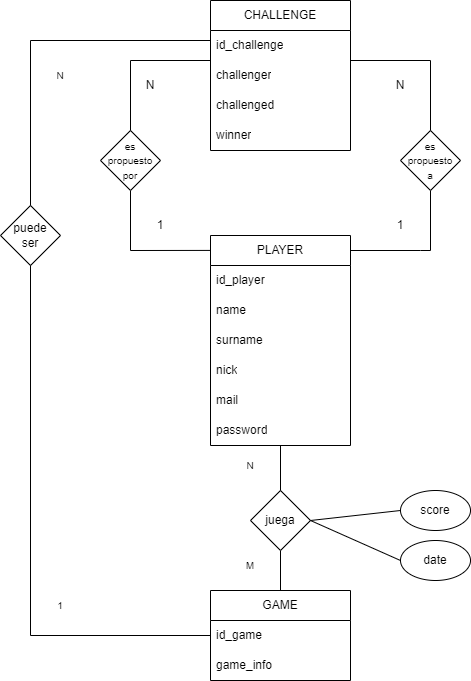

The diagram above was exported from draw.io. Its source (the exported page's mxGraphModel, read from the mxfile embedded in the PNG):
<mxGraphModel dx="1422" dy="794" grid="1" gridSize="10" guides="1" tooltips="1" connect="1" arrows="1" fold="1" page="1" pageScale="1" pageWidth="827" pageHeight="1169" math="0" shadow="0">
  <root>
    <mxCell id="0" />
    <mxCell id="1" parent="0" />
    <mxCell id="FPNQCI4ufdo90ZtRGxUn-30" style="edgeStyle=orthogonalEdgeStyle;rounded=0;orthogonalLoop=1;jettySize=auto;html=1;endArrow=none;endFill=0;startArrow=none;" parent="1" source="FPNQCI4ufdo90ZtRGxUn-33" edge="1">
      <mxGeometry relative="1" as="geometry">
        <mxPoint x="540" y="570" as="targetPoint" />
        <Array as="points">
          <mxPoint x="550" y="570" />
        </Array>
      </mxGeometry>
    </mxCell>
    <mxCell id="FPNQCI4ufdo90ZtRGxUn-1" value="CHALLENGE" style="swimlane;fontStyle=0;childLayout=stackLayout;horizontal=1;startSize=30;horizontalStack=0;resizeParent=1;resizeParentMax=0;resizeLast=0;collapsible=1;marginBottom=0;whiteSpace=wrap;html=1;" parent="1" vertex="1">
      <mxGeometry x="330" y="320" width="140" height="150" as="geometry" />
    </mxCell>
    <mxCell id="FPNQCI4ufdo90ZtRGxUn-2" value="id_challenge" style="text;strokeColor=none;fillColor=none;align=left;verticalAlign=middle;spacingLeft=4;spacingRight=4;overflow=hidden;points=[[0,0.5],[1,0.5]];portConstraint=eastwest;rotatable=0;whiteSpace=wrap;html=1;" parent="FPNQCI4ufdo90ZtRGxUn-1" vertex="1">
      <mxGeometry y="30" width="140" height="30" as="geometry" />
    </mxCell>
    <mxCell id="FPNQCI4ufdo90ZtRGxUn-3" value="challenger" style="text;strokeColor=none;fillColor=none;align=left;verticalAlign=middle;spacingLeft=4;spacingRight=4;overflow=hidden;points=[[0,0.5],[1,0.5]];portConstraint=eastwest;rotatable=0;whiteSpace=wrap;html=1;" parent="FPNQCI4ufdo90ZtRGxUn-1" vertex="1">
      <mxGeometry y="60" width="140" height="30" as="geometry" />
    </mxCell>
    <mxCell id="FPNQCI4ufdo90ZtRGxUn-4" value="challenged" style="text;strokeColor=none;fillColor=none;align=left;verticalAlign=middle;spacingLeft=4;spacingRight=4;overflow=hidden;points=[[0,0.5],[1,0.5]];portConstraint=eastwest;rotatable=0;whiteSpace=wrap;html=1;" parent="FPNQCI4ufdo90ZtRGxUn-1" vertex="1">
      <mxGeometry y="90" width="140" height="30" as="geometry" />
    </mxCell>
    <mxCell id="FPNQCI4ufdo90ZtRGxUn-63" value="winner" style="text;strokeColor=none;fillColor=none;align=left;verticalAlign=middle;spacingLeft=4;spacingRight=4;overflow=hidden;points=[[0,0.5],[1,0.5]];portConstraint=eastwest;rotatable=0;whiteSpace=wrap;html=1;" parent="FPNQCI4ufdo90ZtRGxUn-1" vertex="1">
      <mxGeometry y="120" width="140" height="30" as="geometry" />
    </mxCell>
    <mxCell id="FPNQCI4ufdo90ZtRGxUn-48" style="edgeStyle=orthogonalEdgeStyle;rounded=0;orthogonalLoop=1;jettySize=auto;html=1;endArrow=none;endFill=0;startArrow=none;" parent="1" source="FPNQCI4ufdo90ZtRGxUn-50" target="FPNQCI4ufdo90ZtRGxUn-46" edge="1">
      <mxGeometry relative="1" as="geometry" />
    </mxCell>
    <mxCell id="FPNQCI4ufdo90ZtRGxUn-21" value="PLAYER" style="swimlane;fontStyle=0;childLayout=stackLayout;horizontal=1;startSize=30;horizontalStack=0;resizeParent=1;resizeParentMax=0;resizeLast=0;collapsible=1;marginBottom=0;whiteSpace=wrap;html=1;" parent="1" vertex="1">
      <mxGeometry x="330" y="555" width="140" height="210" as="geometry" />
    </mxCell>
    <mxCell id="FPNQCI4ufdo90ZtRGxUn-22" value="id_player" style="text;strokeColor=none;fillColor=none;align=left;verticalAlign=middle;spacingLeft=4;spacingRight=4;overflow=hidden;points=[[0,0.5],[1,0.5]];portConstraint=eastwest;rotatable=0;whiteSpace=wrap;html=1;" parent="FPNQCI4ufdo90ZtRGxUn-21" vertex="1">
      <mxGeometry y="30" width="140" height="30" as="geometry" />
    </mxCell>
    <mxCell id="FPNQCI4ufdo90ZtRGxUn-73" value="name" style="text;strokeColor=none;fillColor=none;align=left;verticalAlign=middle;spacingLeft=4;spacingRight=4;overflow=hidden;points=[[0,0.5],[1,0.5]];portConstraint=eastwest;rotatable=0;whiteSpace=wrap;html=1;" parent="FPNQCI4ufdo90ZtRGxUn-21" vertex="1">
      <mxGeometry y="60" width="140" height="30" as="geometry" />
    </mxCell>
    <mxCell id="FPNQCI4ufdo90ZtRGxUn-74" value="surname" style="text;strokeColor=none;fillColor=none;align=left;verticalAlign=middle;spacingLeft=4;spacingRight=4;overflow=hidden;points=[[0,0.5],[1,0.5]];portConstraint=eastwest;rotatable=0;whiteSpace=wrap;html=1;" parent="FPNQCI4ufdo90ZtRGxUn-21" vertex="1">
      <mxGeometry y="90" width="140" height="30" as="geometry" />
    </mxCell>
    <mxCell id="FPNQCI4ufdo90ZtRGxUn-75" value="nick" style="text;strokeColor=none;fillColor=none;align=left;verticalAlign=middle;spacingLeft=4;spacingRight=4;overflow=hidden;points=[[0,0.5],[1,0.5]];portConstraint=eastwest;rotatable=0;whiteSpace=wrap;html=1;" parent="FPNQCI4ufdo90ZtRGxUn-21" vertex="1">
      <mxGeometry y="120" width="140" height="30" as="geometry" />
    </mxCell>
    <mxCell id="FPNQCI4ufdo90ZtRGxUn-76" value="mail" style="text;strokeColor=none;fillColor=none;align=left;verticalAlign=middle;spacingLeft=4;spacingRight=4;overflow=hidden;points=[[0,0.5],[1,0.5]];portConstraint=eastwest;rotatable=0;whiteSpace=wrap;html=1;" parent="FPNQCI4ufdo90ZtRGxUn-21" vertex="1">
      <mxGeometry y="150" width="140" height="30" as="geometry" />
    </mxCell>
    <mxCell id="FPNQCI4ufdo90ZtRGxUn-77" value="password" style="text;strokeColor=none;fillColor=none;align=left;verticalAlign=middle;spacingLeft=4;spacingRight=4;overflow=hidden;points=[[0,0.5],[1,0.5]];portConstraint=eastwest;rotatable=0;whiteSpace=wrap;html=1;" parent="FPNQCI4ufdo90ZtRGxUn-21" vertex="1">
      <mxGeometry y="180" width="140" height="30" as="geometry" />
    </mxCell>
    <mxCell id="FPNQCI4ufdo90ZtRGxUn-39" value="" style="edgeStyle=orthogonalEdgeStyle;rounded=0;orthogonalLoop=1;jettySize=auto;html=1;endArrow=none;endFill=0;startArrow=none;" parent="1" source="FPNQCI4ufdo90ZtRGxUn-31" edge="1">
      <mxGeometry relative="1" as="geometry">
        <mxPoint x="330" y="380" as="sourcePoint" />
        <mxPoint x="250" y="570" as="targetPoint" />
      </mxGeometry>
    </mxCell>
    <mxCell id="FPNQCI4ufdo90ZtRGxUn-33" value="&lt;font style=&quot;font-size: 10px;&quot;&gt;es &lt;br&gt;propuesto &lt;br&gt;a&lt;/font&gt;" style="rhombus;whiteSpace=wrap;html=1;" parent="1" vertex="1">
      <mxGeometry x="520" y="450" width="60" height="60" as="geometry" />
    </mxCell>
    <mxCell id="FPNQCI4ufdo90ZtRGxUn-43" value="" style="edgeStyle=orthogonalEdgeStyle;rounded=0;orthogonalLoop=1;jettySize=auto;html=1;endArrow=none;endFill=0;" parent="1" source="FPNQCI4ufdo90ZtRGxUn-1" target="FPNQCI4ufdo90ZtRGxUn-33" edge="1">
      <mxGeometry relative="1" as="geometry">
        <mxPoint x="470" y="380.0000000000002" as="sourcePoint" />
        <mxPoint x="580" y="610" as="targetPoint" />
        <Array as="points">
          <mxPoint x="550" y="380" />
        </Array>
      </mxGeometry>
    </mxCell>
    <mxCell id="FPNQCI4ufdo90ZtRGxUn-31" value="&lt;font style=&quot;font-size: 10px;&quot;&gt;es &lt;br&gt;propuesto por&lt;/font&gt;" style="rhombus;whiteSpace=wrap;html=1;" parent="1" vertex="1">
      <mxGeometry x="220" y="450" width="60" height="60" as="geometry" />
    </mxCell>
    <mxCell id="FPNQCI4ufdo90ZtRGxUn-44" value="" style="edgeStyle=orthogonalEdgeStyle;rounded=0;orthogonalLoop=1;jettySize=auto;html=1;endArrow=none;endFill=0;" parent="1" source="FPNQCI4ufdo90ZtRGxUn-1" target="FPNQCI4ufdo90ZtRGxUn-31" edge="1">
      <mxGeometry relative="1" as="geometry">
        <mxPoint x="330" y="380.0000000000002" as="sourcePoint" />
        <mxPoint x="220" y="590" as="targetPoint" />
        <Array as="points">
          <mxPoint x="250" y="380" />
        </Array>
      </mxGeometry>
    </mxCell>
    <mxCell id="FPNQCI4ufdo90ZtRGxUn-58" style="edgeStyle=orthogonalEdgeStyle;rounded=0;orthogonalLoop=1;jettySize=auto;html=1;endArrow=none;endFill=0;" parent="1" source="FPNQCI4ufdo90ZtRGxUn-46" edge="1">
      <mxGeometry relative="1" as="geometry">
        <mxPoint x="150" y="360" as="targetPoint" />
      </mxGeometry>
    </mxCell>
    <mxCell id="FPNQCI4ufdo90ZtRGxUn-46" value="GAME" style="swimlane;fontStyle=0;childLayout=stackLayout;horizontal=1;startSize=30;horizontalStack=0;resizeParent=1;resizeParentMax=0;resizeLast=0;collapsible=1;marginBottom=0;whiteSpace=wrap;html=1;" parent="1" vertex="1">
      <mxGeometry x="330" y="910" width="140" height="90" as="geometry" />
    </mxCell>
    <mxCell id="FPNQCI4ufdo90ZtRGxUn-47" value="id_game" style="text;strokeColor=none;fillColor=none;align=left;verticalAlign=middle;spacingLeft=4;spacingRight=4;overflow=hidden;points=[[0,0.5],[1,0.5]];portConstraint=eastwest;rotatable=0;whiteSpace=wrap;html=1;" parent="FPNQCI4ufdo90ZtRGxUn-46" vertex="1">
      <mxGeometry y="30" width="140" height="30" as="geometry" />
    </mxCell>
    <mxCell id="FPNQCI4ufdo90ZtRGxUn-64" value="game_info" style="text;strokeColor=none;fillColor=none;align=left;verticalAlign=middle;spacingLeft=4;spacingRight=4;overflow=hidden;points=[[0,0.5],[1,0.5]];portConstraint=eastwest;rotatable=0;whiteSpace=wrap;html=1;" parent="FPNQCI4ufdo90ZtRGxUn-46" vertex="1">
      <mxGeometry y="60" width="140" height="30" as="geometry" />
    </mxCell>
    <mxCell id="FPNQCI4ufdo90ZtRGxUn-50" value="juega" style="rhombus;whiteSpace=wrap;html=1;" parent="1" vertex="1">
      <mxGeometry x="370" y="810" width="60" height="60" as="geometry" />
    </mxCell>
    <mxCell id="FPNQCI4ufdo90ZtRGxUn-51" value="" style="edgeStyle=orthogonalEdgeStyle;rounded=0;orthogonalLoop=1;jettySize=auto;html=1;endArrow=none;endFill=0;" parent="1" source="FPNQCI4ufdo90ZtRGxUn-21" target="FPNQCI4ufdo90ZtRGxUn-50" edge="1">
      <mxGeometry relative="1" as="geometry">
        <mxPoint x="400" y="615" as="sourcePoint" />
        <mxPoint x="400" y="750" as="targetPoint" />
      </mxGeometry>
    </mxCell>
    <mxCell id="FPNQCI4ufdo90ZtRGxUn-52" value="" style="endArrow=none;html=1;rounded=0;entryX=1;entryY=0.5;entryDx=0;entryDy=0;exitX=0;exitY=0.5;exitDx=0;exitDy=0;" parent="1" source="FPNQCI4ufdo90ZtRGxUn-54" target="FPNQCI4ufdo90ZtRGxUn-50" edge="1">
      <mxGeometry width="50" height="50" relative="1" as="geometry">
        <mxPoint x="530" y="700" as="sourcePoint" />
        <mxPoint x="120" y="690" as="targetPoint" />
      </mxGeometry>
    </mxCell>
    <mxCell id="FPNQCI4ufdo90ZtRGxUn-53" value="" style="endArrow=none;html=1;rounded=0;entryX=1;entryY=0.5;entryDx=0;entryDy=0;exitX=0;exitY=0.5;exitDx=0;exitDy=0;" parent="1" source="FPNQCI4ufdo90ZtRGxUn-55" target="FPNQCI4ufdo90ZtRGxUn-50" edge="1">
      <mxGeometry width="50" height="50" relative="1" as="geometry">
        <mxPoint x="500" y="730" as="sourcePoint" />
        <mxPoint x="190" y="720" as="targetPoint" />
      </mxGeometry>
    </mxCell>
    <mxCell id="FPNQCI4ufdo90ZtRGxUn-54" value="score" style="ellipse;whiteSpace=wrap;html=1;" parent="1" vertex="1">
      <mxGeometry x="520" y="810" width="70" height="40" as="geometry" />
    </mxCell>
    <mxCell id="FPNQCI4ufdo90ZtRGxUn-55" value="date" style="ellipse;whiteSpace=wrap;html=1;" parent="1" vertex="1">
      <mxGeometry x="520" y="860" width="70" height="40" as="geometry" />
    </mxCell>
    <mxCell id="FPNQCI4ufdo90ZtRGxUn-59" value="puede&lt;br&gt;ser" style="rhombus;whiteSpace=wrap;html=1;" parent="1" vertex="1">
      <mxGeometry x="120" y="525" width="60" height="60" as="geometry" />
    </mxCell>
    <mxCell id="FPNQCI4ufdo90ZtRGxUn-60" value="" style="endArrow=none;html=1;rounded=0;" parent="1" edge="1">
      <mxGeometry width="50" height="50" relative="1" as="geometry">
        <mxPoint x="330" y="360" as="sourcePoint" />
        <mxPoint x="150" y="360" as="targetPoint" />
      </mxGeometry>
    </mxCell>
    <mxCell id="FPNQCI4ufdo90ZtRGxUn-61" value="" style="endArrow=none;html=1;rounded=0;exitX=0;exitY=0.071;exitDx=0;exitDy=0;exitPerimeter=0;" parent="1" source="FPNQCI4ufdo90ZtRGxUn-21" edge="1">
      <mxGeometry width="50" height="50" relative="1" as="geometry">
        <mxPoint x="250" y="660" as="sourcePoint" />
        <mxPoint x="250" y="570" as="targetPoint" />
      </mxGeometry>
    </mxCell>
    <mxCell id="FPNQCI4ufdo90ZtRGxUn-62" value="" style="endArrow=none;html=1;rounded=0;" parent="1" edge="1">
      <mxGeometry width="50" height="50" relative="1" as="geometry">
        <mxPoint x="470" y="570" as="sourcePoint" />
        <mxPoint x="540" y="570" as="targetPoint" />
      </mxGeometry>
    </mxCell>
    <mxCell id="FPNQCI4ufdo90ZtRGxUn-65" value="N" style="text;html=1;strokeColor=none;fillColor=none;align=center;verticalAlign=middle;whiteSpace=wrap;rounded=0;" parent="1" vertex="1">
      <mxGeometry x="240" y="390" width="60" height="30" as="geometry" />
    </mxCell>
    <mxCell id="FPNQCI4ufdo90ZtRGxUn-66" value="N" style="text;html=1;strokeColor=none;fillColor=none;align=center;verticalAlign=middle;whiteSpace=wrap;rounded=0;" parent="1" vertex="1">
      <mxGeometry x="490" y="390" width="60" height="30" as="geometry" />
    </mxCell>
    <mxCell id="FPNQCI4ufdo90ZtRGxUn-67" value="1" style="text;html=1;strokeColor=none;fillColor=none;align=center;verticalAlign=middle;whiteSpace=wrap;rounded=0;" parent="1" vertex="1">
      <mxGeometry x="250" y="530" width="60" height="30" as="geometry" />
    </mxCell>
    <mxCell id="FPNQCI4ufdo90ZtRGxUn-68" value="1" style="text;html=1;strokeColor=none;fillColor=none;align=center;verticalAlign=middle;whiteSpace=wrap;rounded=0;" parent="1" vertex="1">
      <mxGeometry x="490" y="530" width="60" height="30" as="geometry" />
    </mxCell>
    <mxCell id="FPNQCI4ufdo90ZtRGxUn-71" value="1" style="text;html=1;strokeColor=none;fillColor=none;align=center;verticalAlign=middle;whiteSpace=wrap;rounded=0;fontSize=10;" parent="1" vertex="1">
      <mxGeometry x="150" y="910" width="60" height="30" as="geometry" />
    </mxCell>
    <mxCell id="FPNQCI4ufdo90ZtRGxUn-72" value="N" style="text;html=1;strokeColor=none;fillColor=none;align=center;verticalAlign=middle;whiteSpace=wrap;rounded=0;fontSize=10;" parent="1" vertex="1">
      <mxGeometry x="150" y="380" width="60" height="30" as="geometry" />
    </mxCell>
    <mxCell id="FPNQCI4ufdo90ZtRGxUn-78" value="N" style="text;html=1;strokeColor=none;fillColor=none;align=center;verticalAlign=middle;whiteSpace=wrap;rounded=0;fontSize=10;" parent="1" vertex="1">
      <mxGeometry x="340" y="770" width="60" height="30" as="geometry" />
    </mxCell>
    <mxCell id="FPNQCI4ufdo90ZtRGxUn-79" value="M" style="text;html=1;strokeColor=none;fillColor=none;align=center;verticalAlign=middle;whiteSpace=wrap;rounded=0;fontSize=10;" parent="1" vertex="1">
      <mxGeometry x="340" y="870" width="60" height="30" as="geometry" />
    </mxCell>
  </root>
</mxGraphModel>